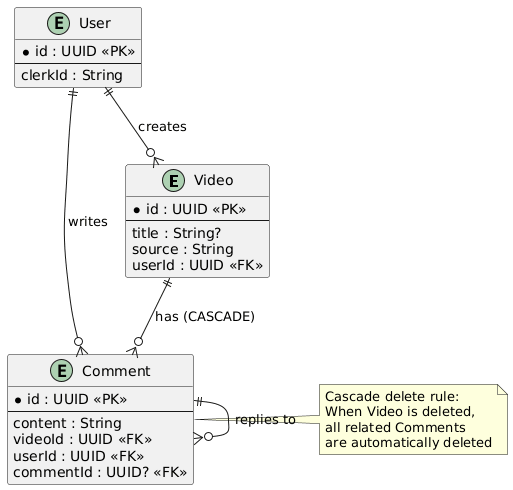

The diagram above was rendered by PlantUML. Its source (embedded in the PNG):
@startuml
entity "Video" as video {
  * id : UUID <<PK>>
  --
  title : String?
  source : String
  userId : UUID <<FK>>
}

entity "User" as user {
  * id : UUID <<PK>>
  --
  clerkId : String
}

entity "Comment" as comment {
  * id : UUID <<PK>>
  --
  content : String
  videoId : UUID <<FK>>
  userId : UUID <<FK>>
  commentId : UUID? <<FK>>
}

note right of comment
  Cascade delete rule:
  When Video is deleted,
  all related Comments
  are automatically deleted
end note

user ||--o{ video : "creates"
video ||--o{ comment : "has (CASCADE)"
user ||--o{ comment : "writes"
comment ||--o{ comment : "replies to"
@enduml